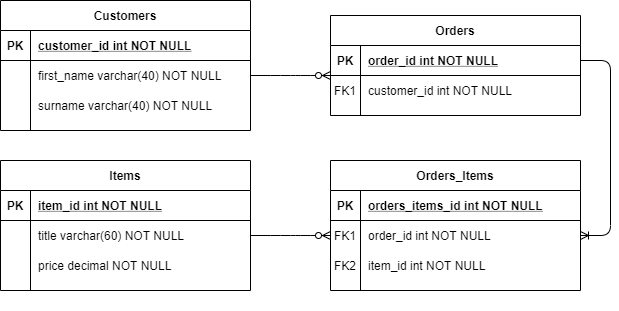

The diagram above was exported from draw.io. Its source (the exported page's mxGraphModel, read from the mxfile embedded in the PNG):
<mxGraphModel dx="1076" dy="857" grid="1" gridSize="10" guides="1" tooltips="1" connect="1" arrows="1" fold="1" page="1" pageScale="1" pageWidth="850" pageHeight="1100" math="0" shadow="0" extFonts="Permanent Marker^https://fonts.googleapis.com/css?family=Permanent+Marker">
  <root>
    <mxCell id="0" />
    <mxCell id="1" parent="0" />
    <mxCell id="C-vyLk0tnHw3VtMMgP7b-2" value="Orders" style="shape=table;startSize=30;container=1;collapsible=1;childLayout=tableLayout;fixedRows=1;rowLines=0;fontStyle=1;align=center;resizeLast=1;" parent="1" vertex="1">
      <mxGeometry x="450" y="135" width="250" height="100" as="geometry" />
    </mxCell>
    <mxCell id="C-vyLk0tnHw3VtMMgP7b-3" value="" style="shape=partialRectangle;collapsible=0;dropTarget=0;pointerEvents=0;fillColor=none;points=[[0,0.5],[1,0.5]];portConstraint=eastwest;top=0;left=0;right=0;bottom=1;" parent="C-vyLk0tnHw3VtMMgP7b-2" vertex="1">
      <mxGeometry y="30" width="250" height="30" as="geometry" />
    </mxCell>
    <mxCell id="C-vyLk0tnHw3VtMMgP7b-4" value="PK" style="shape=partialRectangle;overflow=hidden;connectable=0;fillColor=none;top=0;left=0;bottom=0;right=0;fontStyle=1;" parent="C-vyLk0tnHw3VtMMgP7b-3" vertex="1">
      <mxGeometry width="30" height="30" as="geometry" />
    </mxCell>
    <mxCell id="C-vyLk0tnHw3VtMMgP7b-5" value="order_id int NOT NULL " style="shape=partialRectangle;overflow=hidden;connectable=0;fillColor=none;top=0;left=0;bottom=0;right=0;align=left;spacingLeft=6;fontStyle=5;" parent="C-vyLk0tnHw3VtMMgP7b-3" vertex="1">
      <mxGeometry x="30" width="220" height="30" as="geometry" />
    </mxCell>
    <mxCell id="C-vyLk0tnHw3VtMMgP7b-6" value="" style="shape=partialRectangle;collapsible=0;dropTarget=0;pointerEvents=0;fillColor=none;points=[[0,0.5],[1,0.5]];portConstraint=eastwest;top=0;left=0;right=0;bottom=0;" parent="C-vyLk0tnHw3VtMMgP7b-2" vertex="1">
      <mxGeometry y="60" width="250" height="30" as="geometry" />
    </mxCell>
    <mxCell id="C-vyLk0tnHw3VtMMgP7b-7" value="FK1" style="shape=partialRectangle;overflow=hidden;connectable=0;fillColor=none;top=0;left=0;bottom=0;right=0;" parent="C-vyLk0tnHw3VtMMgP7b-6" vertex="1">
      <mxGeometry width="30" height="30" as="geometry" />
    </mxCell>
    <mxCell id="C-vyLk0tnHw3VtMMgP7b-8" value="customer_id int NOT NULL" style="shape=partialRectangle;overflow=hidden;connectable=0;fillColor=none;top=0;left=0;bottom=0;right=0;align=left;spacingLeft=6;" parent="C-vyLk0tnHw3VtMMgP7b-6" vertex="1">
      <mxGeometry x="30" width="220" height="30" as="geometry" />
    </mxCell>
    <mxCell id="C-vyLk0tnHw3VtMMgP7b-13" value="Orders_Items" style="shape=table;startSize=30;container=1;collapsible=1;childLayout=tableLayout;fixedRows=1;rowLines=0;fontStyle=1;align=center;resizeLast=1;" parent="1" vertex="1">
      <mxGeometry x="450" y="280" width="250" height="130" as="geometry" />
    </mxCell>
    <mxCell id="C-vyLk0tnHw3VtMMgP7b-14" value="" style="shape=partialRectangle;collapsible=0;dropTarget=0;pointerEvents=0;fillColor=none;points=[[0,0.5],[1,0.5]];portConstraint=eastwest;top=0;left=0;right=0;bottom=1;" parent="C-vyLk0tnHw3VtMMgP7b-13" vertex="1">
      <mxGeometry y="30" width="250" height="30" as="geometry" />
    </mxCell>
    <mxCell id="C-vyLk0tnHw3VtMMgP7b-15" value="PK" style="shape=partialRectangle;overflow=hidden;connectable=0;fillColor=none;top=0;left=0;bottom=0;right=0;fontStyle=1;" parent="C-vyLk0tnHw3VtMMgP7b-14" vertex="1">
      <mxGeometry width="30" height="30" as="geometry" />
    </mxCell>
    <mxCell id="C-vyLk0tnHw3VtMMgP7b-16" value="orders_items_id int NOT NULL " style="shape=partialRectangle;overflow=hidden;connectable=0;fillColor=none;top=0;left=0;bottom=0;right=0;align=left;spacingLeft=6;fontStyle=5;" parent="C-vyLk0tnHw3VtMMgP7b-14" vertex="1">
      <mxGeometry x="30" width="220" height="30" as="geometry" />
    </mxCell>
    <mxCell id="C-vyLk0tnHw3VtMMgP7b-17" value="" style="shape=partialRectangle;collapsible=0;dropTarget=0;pointerEvents=0;fillColor=none;points=[[0,0.5],[1,0.5]];portConstraint=eastwest;top=0;left=0;right=0;bottom=0;" parent="C-vyLk0tnHw3VtMMgP7b-13" vertex="1">
      <mxGeometry y="60" width="250" height="30" as="geometry" />
    </mxCell>
    <mxCell id="C-vyLk0tnHw3VtMMgP7b-18" value="FK1" style="shape=partialRectangle;overflow=hidden;connectable=0;fillColor=none;top=0;left=0;bottom=0;right=0;" parent="C-vyLk0tnHw3VtMMgP7b-17" vertex="1">
      <mxGeometry width="30" height="30" as="geometry" />
    </mxCell>
    <mxCell id="C-vyLk0tnHw3VtMMgP7b-19" value="order_id int NOT NULL" style="shape=partialRectangle;overflow=hidden;connectable=0;fillColor=none;top=0;left=0;bottom=0;right=0;align=left;spacingLeft=6;" parent="C-vyLk0tnHw3VtMMgP7b-17" vertex="1">
      <mxGeometry x="30" width="220" height="30" as="geometry" />
    </mxCell>
    <mxCell id="C-vyLk0tnHw3VtMMgP7b-20" value="" style="shape=partialRectangle;collapsible=0;dropTarget=0;pointerEvents=0;fillColor=none;points=[[0,0.5],[1,0.5]];portConstraint=eastwest;top=0;left=0;right=0;bottom=0;" parent="C-vyLk0tnHw3VtMMgP7b-13" vertex="1">
      <mxGeometry y="90" width="250" height="30" as="geometry" />
    </mxCell>
    <mxCell id="C-vyLk0tnHw3VtMMgP7b-21" value="FK2" style="shape=partialRectangle;overflow=hidden;connectable=0;fillColor=none;top=0;left=0;bottom=0;right=0;" parent="C-vyLk0tnHw3VtMMgP7b-20" vertex="1">
      <mxGeometry width="30" height="30" as="geometry" />
    </mxCell>
    <mxCell id="C-vyLk0tnHw3VtMMgP7b-22" value="item_id int NOT NULL" style="shape=partialRectangle;overflow=hidden;connectable=0;fillColor=none;top=0;left=0;bottom=0;right=0;align=left;spacingLeft=6;" parent="C-vyLk0tnHw3VtMMgP7b-20" vertex="1">
      <mxGeometry x="30" width="220" height="30" as="geometry" />
    </mxCell>
    <mxCell id="C-vyLk0tnHw3VtMMgP7b-23" value="Customers" style="shape=table;startSize=30;container=1;collapsible=1;childLayout=tableLayout;fixedRows=1;rowLines=0;fontStyle=1;align=center;resizeLast=1;" parent="1" vertex="1">
      <mxGeometry x="120" y="120" width="250" height="130" as="geometry" />
    </mxCell>
    <mxCell id="C-vyLk0tnHw3VtMMgP7b-24" value="" style="shape=partialRectangle;collapsible=0;dropTarget=0;pointerEvents=0;fillColor=none;points=[[0,0.5],[1,0.5]];portConstraint=eastwest;top=0;left=0;right=0;bottom=1;" parent="C-vyLk0tnHw3VtMMgP7b-23" vertex="1">
      <mxGeometry y="30" width="250" height="30" as="geometry" />
    </mxCell>
    <mxCell id="C-vyLk0tnHw3VtMMgP7b-25" value="PK" style="shape=partialRectangle;overflow=hidden;connectable=0;fillColor=none;top=0;left=0;bottom=0;right=0;fontStyle=1;" parent="C-vyLk0tnHw3VtMMgP7b-24" vertex="1">
      <mxGeometry width="30" height="30" as="geometry" />
    </mxCell>
    <mxCell id="C-vyLk0tnHw3VtMMgP7b-26" value="customer_id int NOT NULL " style="shape=partialRectangle;overflow=hidden;connectable=0;fillColor=none;top=0;left=0;bottom=0;right=0;align=left;spacingLeft=6;fontStyle=5;" parent="C-vyLk0tnHw3VtMMgP7b-24" vertex="1">
      <mxGeometry x="30" width="220" height="30" as="geometry" />
    </mxCell>
    <mxCell id="C-vyLk0tnHw3VtMMgP7b-27" value="" style="shape=partialRectangle;collapsible=0;dropTarget=0;pointerEvents=0;fillColor=none;points=[[0,0.5],[1,0.5]];portConstraint=eastwest;top=0;left=0;right=0;bottom=0;" parent="C-vyLk0tnHw3VtMMgP7b-23" vertex="1">
      <mxGeometry y="60" width="250" height="30" as="geometry" />
    </mxCell>
    <mxCell id="C-vyLk0tnHw3VtMMgP7b-28" value="" style="shape=partialRectangle;overflow=hidden;connectable=0;fillColor=none;top=0;left=0;bottom=0;right=0;" parent="C-vyLk0tnHw3VtMMgP7b-27" vertex="1">
      <mxGeometry width="30" height="30" as="geometry" />
    </mxCell>
    <mxCell id="C-vyLk0tnHw3VtMMgP7b-29" value="first_name varchar(40) NOT NULL" style="shape=partialRectangle;overflow=hidden;connectable=0;fillColor=none;top=0;left=0;bottom=0;right=0;align=left;spacingLeft=6;" parent="C-vyLk0tnHw3VtMMgP7b-27" vertex="1">
      <mxGeometry x="30" width="220" height="30" as="geometry" />
    </mxCell>
    <mxCell id="SCu8Sk1u47dA82maaPa2-1" value="surname varchar(40) NOT NULL" style="shape=partialRectangle;overflow=hidden;connectable=0;fillColor=none;top=0;left=0;bottom=0;right=0;align=left;spacingLeft=6;" parent="1" vertex="1">
      <mxGeometry x="150" y="210" width="220" height="30" as="geometry" />
    </mxCell>
    <mxCell id="SCu8Sk1u47dA82maaPa2-2" value="Items" style="shape=table;startSize=30;container=1;collapsible=1;childLayout=tableLayout;fixedRows=1;rowLines=0;fontStyle=1;align=center;resizeLast=1;" parent="1" vertex="1">
      <mxGeometry x="120" y="280" width="250" height="130" as="geometry" />
    </mxCell>
    <mxCell id="SCu8Sk1u47dA82maaPa2-3" value="" style="shape=partialRectangle;collapsible=0;dropTarget=0;pointerEvents=0;fillColor=none;top=0;left=0;bottom=1;right=0;points=[[0,0.5],[1,0.5]];portConstraint=eastwest;" parent="SCu8Sk1u47dA82maaPa2-2" vertex="1">
      <mxGeometry y="30" width="250" height="30" as="geometry" />
    </mxCell>
    <mxCell id="SCu8Sk1u47dA82maaPa2-4" value="PK" style="shape=partialRectangle;connectable=0;fillColor=none;top=0;left=0;bottom=0;right=0;fontStyle=1;overflow=hidden;" parent="SCu8Sk1u47dA82maaPa2-3" vertex="1">
      <mxGeometry width="30" height="30" as="geometry" />
    </mxCell>
    <mxCell id="SCu8Sk1u47dA82maaPa2-5" value="item_id int NOT NULL" style="shape=partialRectangle;connectable=0;fillColor=none;top=0;left=0;bottom=0;right=0;align=left;spacingLeft=6;fontStyle=5;overflow=hidden;" parent="SCu8Sk1u47dA82maaPa2-3" vertex="1">
      <mxGeometry x="30" width="220" height="30" as="geometry" />
    </mxCell>
    <mxCell id="SCu8Sk1u47dA82maaPa2-6" value="" style="shape=partialRectangle;collapsible=0;dropTarget=0;pointerEvents=0;fillColor=none;top=0;left=0;bottom=0;right=0;points=[[0,0.5],[1,0.5]];portConstraint=eastwest;" parent="SCu8Sk1u47dA82maaPa2-2" vertex="1">
      <mxGeometry y="60" width="250" height="30" as="geometry" />
    </mxCell>
    <mxCell id="SCu8Sk1u47dA82maaPa2-7" value="" style="shape=partialRectangle;connectable=0;fillColor=none;top=0;left=0;bottom=0;right=0;editable=1;overflow=hidden;" parent="SCu8Sk1u47dA82maaPa2-6" vertex="1">
      <mxGeometry width="30" height="30" as="geometry" />
    </mxCell>
    <mxCell id="SCu8Sk1u47dA82maaPa2-8" value="title varchar(60) NOT NULL" style="shape=partialRectangle;connectable=0;fillColor=none;top=0;left=0;bottom=0;right=0;align=left;spacingLeft=6;overflow=hidden;" parent="SCu8Sk1u47dA82maaPa2-6" vertex="1">
      <mxGeometry x="30" width="220" height="30" as="geometry" />
    </mxCell>
    <mxCell id="SCu8Sk1u47dA82maaPa2-9" value="" style="shape=partialRectangle;collapsible=0;dropTarget=0;pointerEvents=0;fillColor=none;top=0;left=0;bottom=0;right=0;points=[[0,0.5],[1,0.5]];portConstraint=eastwest;" parent="SCu8Sk1u47dA82maaPa2-2" vertex="1">
      <mxGeometry y="90" width="250" height="30" as="geometry" />
    </mxCell>
    <mxCell id="SCu8Sk1u47dA82maaPa2-10" value="" style="shape=partialRectangle;connectable=0;fillColor=none;top=0;left=0;bottom=0;right=0;editable=1;overflow=hidden;" parent="SCu8Sk1u47dA82maaPa2-9" vertex="1">
      <mxGeometry width="30" height="30" as="geometry" />
    </mxCell>
    <mxCell id="SCu8Sk1u47dA82maaPa2-11" value="price decimal NOT NULL" style="shape=partialRectangle;connectable=0;fillColor=none;top=0;left=0;bottom=0;right=0;align=left;spacingLeft=6;overflow=hidden;" parent="SCu8Sk1u47dA82maaPa2-9" vertex="1">
      <mxGeometry x="30" width="220" height="30" as="geometry" />
    </mxCell>
    <mxCell id="SCu8Sk1u47dA82maaPa2-16" value="" style="edgeStyle=entityRelationEdgeStyle;fontSize=12;html=1;endArrow=ERoneToMany;entryX=1;entryY=0.5;entryDx=0;entryDy=0;exitX=1;exitY=0.5;exitDx=0;exitDy=0;" parent="1" source="C-vyLk0tnHw3VtMMgP7b-3" target="C-vyLk0tnHw3VtMMgP7b-17" edge="1">
      <mxGeometry width="100" height="100" relative="1" as="geometry">
        <mxPoint x="760" y="380" as="sourcePoint" />
        <mxPoint x="860" y="280" as="targetPoint" />
      </mxGeometry>
    </mxCell>
    <mxCell id="SCu8Sk1u47dA82maaPa2-17" value="" style="edgeStyle=entityRelationEdgeStyle;fontSize=12;html=1;endArrow=ERzeroToMany;endFill=1;exitX=1;exitY=0.5;exitDx=0;exitDy=0;entryX=0;entryY=0.5;entryDx=0;entryDy=0;" parent="1" source="SCu8Sk1u47dA82maaPa2-6" target="C-vyLk0tnHw3VtMMgP7b-17" edge="1">
      <mxGeometry width="100" height="100" relative="1" as="geometry">
        <mxPoint x="390" y="620" as="sourcePoint" />
        <mxPoint x="490" y="520" as="targetPoint" />
      </mxGeometry>
    </mxCell>
    <mxCell id="SCu8Sk1u47dA82maaPa2-18" value="" style="edgeStyle=entityRelationEdgeStyle;fontSize=12;html=1;endArrow=ERzeroToMany;endFill=1;exitX=1;exitY=0.5;exitDx=0;exitDy=0;" parent="1" source="C-vyLk0tnHw3VtMMgP7b-27" edge="1">
      <mxGeometry width="100" height="100" relative="1" as="geometry">
        <mxPoint x="370" y="190.0000000000001" as="sourcePoint" />
        <mxPoint x="450" y="195" as="targetPoint" />
      </mxGeometry>
    </mxCell>
    <mxCell id="SCu8Sk1u47dA82maaPa2-26" value="" style="shape=partialRectangle;overflow=hidden;connectable=0;fillColor=none;top=0;left=0;bottom=0;right=0;" parent="1" vertex="1">
      <mxGeometry x="450" y="400" width="30" height="30" as="geometry" />
    </mxCell>
  </root>
</mxGraphModel>